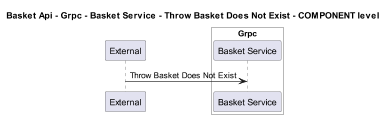

The diagram above was rendered by PlantUML. Its source (embedded in the PNG):
@startuml
!pragma layout smetana
skinparam dpi 60

title Basket Api - Grpc - Basket Service - Throw Basket Does Not Exist - COMPONENT level

participant "External" as C4InterFlow.SoftwareSystems.ExternalSystem

box "Basket Api" #White
    
box "Grpc" #White
    participant "Basket Service" as dotnet.eShop.Architecture.SoftwareSystems.BasketApi.Containers.Grpc.Components.BasketService
end box

end box


C4InterFlow.SoftwareSystems.ExternalSystem -> dotnet.eShop.Architecture.SoftwareSystems.BasketApi.Containers.Grpc.Components.BasketService : Throw Basket Does Not Exist


@enduml